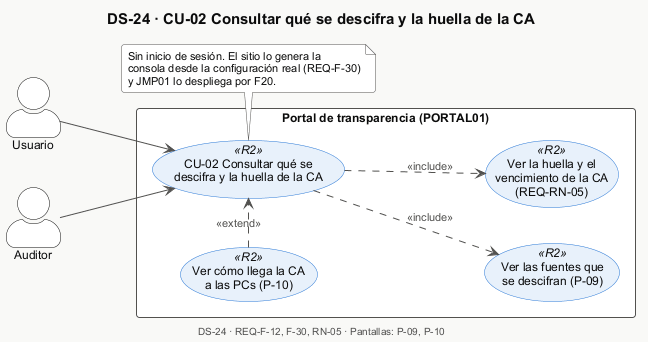

The diagram above was rendered by PlantUML. Its source (embedded in the PNG):
@startuml DS-24-cu02-casos-de-uso
!include _estilo.iuml
title DS-24 · CU-02 Consultar qué se descifra y la huella de la CA
left to right direction
actor "Usuario" as U
actor "Auditor" as AU
rectangle "Portal de transparencia (PORTAL01)" {
  usecase "CU-02 Consultar qué se\ndescifra y la huella de la CA" as UC <<R2>>
  usecase "Ver las fuentes que\nse descifran (P-09)" as LST <<R2>>
  usecase "Ver la huella y el\nvencimiento de la CA\n(REQ-RN-05)" as HUE <<R2>>
  usecase "Ver cómo llega la CA\na las PCs (P-10)" as CA <<R2>>
}
U --> UC
AU --> UC
UC ..> LST : <<include>>
UC ..> HUE : <<include>>
CA .> UC : <<extend>>
note bottom of UC
  Sin inicio de sesión. El sitio lo genera la
  consola desde la configuración real (REQ-F-30)
  y JMP01 lo despliega por F20.
end note

$pie_cu("DS-24", "REQ-F-12, F-30, RN-05", "P-09, P-10")
@enduml